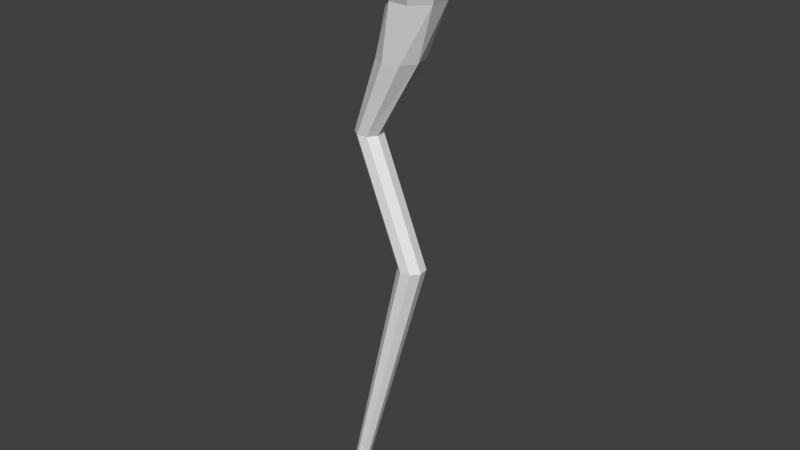 # Source: octo_platform.blend  (saved by Blender 2.75.0; exported with 4.5.12 LTS)
import bpy
from mathutils import Matrix  # noqa: F401  (used for matrix-valued properties, if any)

bpy.ops.wm.read_factory_settings(use_empty=True)
scene = bpy.context.scene
scene.name = 'Scene'

# ---- collections
col_collection_1 = bpy.data.collections.new('Collection 1'); scene.collection.children.link(col_collection_1)

# ---- materials (node trees are filled in below, after node groups)
mat_octoplatmat = bpy.data.materials.new('octoPlatMat')
mat_octoplatmat.alpha_threshold = 0.0
mat_octoplatmat.use_transparent_shadow = False
mat_octoplatmat.roughness = 0.5

# ---- material node trees

# ---- world
world_world = bpy.data.worlds.new('World'); scene.world = world_world
world_world.color = (0.05088, 0.05088, 0.05088)
world_world.use_sun_shadow = False
world_world.sun_shadow_jitter_overblur = 0.0
world_world.cycles.sampling_method = 'MANUAL'
world_world.cycles.sample_map_resolution = 256

# ---- meshes
me_cylinder = bpy.data.meshes.new('Cylinder')
me_cylinder.from_pydata([(-4.977, 8.411, -1.087), (-4.398, 10.62, 1.084), (2.428, 9.467, -1.087), (4.398, 10.62, 1.084), (8.411, 4.977, -1.087), (10.62, 4.398, 1.084), (9.467, -2.428, -1.087), (10.62, -4.398, 1.084), (4.977, -8.411, -1.087), (4.398, -10.62, 1.084), (-2.428, -9.467, -1.087), (-4.398, -10.62, 1.084), (-8.411, -4.977, -1.087), (-10.62, -4.398, 1.084), (-9.467, 2.428, -1.087), (-10.62, 4.398, 1.084), (-4.768e-07, 10.62, 1.063), (7.507, 7.507, 1.063), (10.62, 4.768e-07, 1.063), (7.507, -7.507, 1.063), (-1.431e-06, -10.62, 1.063), (-7.507, -7.507, 1.063), (-10.62, -9.537e-07, 1.063), (-7.507, 7.507, 1.063), (7.507, 3.11, 0.916), (3.11, -7.507, 0.916), (-7.507, -3.11, 0.916), (-3.11, 7.507, 0.916), (0.0, -9.537e-07, 0.3748), (-2.199, 10.62, 1.07), (5.952, 9.062, 1.07), (10.62, 2.199, 1.07), (9.062, -5.952, 1.07), (2.199, -10.62, 1.07), (-5.952, -9.062, 1.07), (-10.62, -2.199, 1.07), (-9.062, 5.952, 1.07), (9.062, -0.644, 0.9848), (-0.644, -9.062, 0.9848), (-9.062, 0.644, 0.9848), (0.644, 9.062, 0.9848), (5.308, -2.199, 0.7115), (2.199, 10.62, 1.07), (9.062, 5.952, 1.07), (10.62, -2.199, 1.07), (5.952, -9.062, 1.07), (-2.199, -10.62, 1.07), (-9.062, -5.952, 1.07), (-10.62, 2.199, 1.07), (-5.952, 9.062, 1.07), (5.952, 6.863, 0.9848), (6.863, -5.952, 0.9848), (-5.952, -6.863, 0.9848), (-6.863, 5.952, 0.9848), (-5.308, 2.199, 0.7115), (2.199, 5.308, 0.7115), (-1.555, 3.754, 0.5665), (3.754, 1.555, 0.5665), (-5.308, 7.507, 0.9918), (-1.555, 9.062, 0.9918), (-3.754, 9.062, 1.027), (-7.507, -5.308, 0.9918), (-9.062, -1.555, 0.9918), (-9.062, -3.754, 1.027), (5.308, -7.507, 0.9918), (1.555, -9.062, 0.9918), (3.754, -9.062, 1.027), (7.507, 5.308, 0.9918), (9.062, 1.555, 0.9918), (9.062, 3.754, 1.027), (-2.199, -5.308, 0.7115), (1.555, -3.754, 0.5665), (-3.754, -1.555, 0.5665), (-3.298, 10.62, 1.077), (5.175, 9.84, 1.077), (10.62, 3.298, 1.077), (9.84, -5.175, 1.077), (3.298, -10.62, 1.077), (-5.175, -9.84, 1.077), (-10.62, -3.298, 1.077), (-9.84, 5.175, 1.077), (9.84, -2.521, 1.044), (-2.521, -9.84, 1.044), (-9.84, 2.521, 1.044), (2.521, 9.84, 1.044), (7.963, -3.298, 0.9529), (1.099, 10.62, 1.065), (8.285, 6.73, 1.065), (10.62, -1.099, 1.065), (6.73, -8.285, 1.065), (-1.099, -10.62, 1.065), (-8.285, -6.73, 1.065), (-10.62, 1.099, 1.065), (-6.73, 8.285, 1.065), (6.73, 4.986, 0.9351), (4.986, -6.73, 0.9351), (-6.73, -4.986, 0.9351), (-4.986, 6.73, 0.9351), (-2.654, 1.099, 0.4789), (4.853, 4.209, 0.7721), (-0.7774, 1.877, 0.4298), (1.877, 0.7774, 0.4298), (-6.408, 7.507, 1.03), (-0.7774, 9.84, 1.03), (-1.877, 9.84, 1.038), (-7.507, -6.408, 1.03), (-9.84, -0.7774, 1.03), (-9.84, -1.877, 1.038), (6.408, -7.507, 1.03), (0.7774, -9.84, 1.03), (1.877, -9.84, 1.038), (7.507, 6.408, 1.03), (9.84, 0.7774, 1.03), (9.84, 1.877, 1.038), (-4.853, -4.209, 0.7721), (0.7774, -1.877, 0.4298), (-1.877, -0.7774, 0.4298), (-1.099, 10.62, 1.065), (6.73, 8.285, 1.065), (10.62, 1.099, 1.065), (8.285, -6.73, 1.065), (1.099, -10.62, 1.065), (-6.73, -8.285, 1.065), (-10.62, -1.099, 1.065), (-8.285, 6.73, 1.065), (8.285, 1.233, 0.9351), (1.233, -8.285, 0.9351), (-8.285, -1.233, 0.9351), (-1.233, 8.285, 0.9351), (2.654, -1.099, 0.4789), (3.298, 10.62, 1.077), (9.84, 5.175, 1.077), (10.62, -3.298, 1.077), (5.175, -9.84, 1.077), (-3.298, -10.62, 1.077), (-9.84, -5.175, 1.077), (-10.62, 3.298, 1.077), (-5.175, 9.84, 1.077), (5.175, 8.74, 1.044), (8.74, -5.175, 1.044), (-5.175, -8.74, 1.044), (-8.74, 5.175, 1.044), (-7.963, 3.298, 0.9529), (-0.4554, 6.408, 0.7721), (-2.332, 5.63, 0.7427), (5.63, 2.332, 0.7427), (-4.209, 7.507, 0.952), (-2.332, 8.285, 0.952), (-5.63, 8.285, 1.038), (-7.507, -4.209, 0.952), (-8.285, -2.332, 0.952), (-8.285, -5.63, 1.038), (4.209, -7.507, 0.952), (2.332, -8.285, 0.952), (5.63, -8.285, 1.038), (7.507, 4.209, 0.952), (8.285, 2.332, 0.952), (8.285, 5.63, 1.038), (0.4554, -6.408, 0.7721), (2.332, -5.63, 0.7427), (-5.63, -2.332, 0.7427), (-6.408, -0.4554, 0.7721), (-4.531, 0.322, 0.6061), (-7.185, 1.421, 0.8507), (-2.976, -3.432, 0.6061), (-0.322, -4.531, 0.6061), (-1.099, -2.654, 0.4789), (-3.298, -7.963, 0.9529), (-1.421, -7.185, 0.8507), (-4.076, -6.086, 0.8507), (9.062, 4.853, 1.05), (9.84, 2.976, 1.05), (9.84, 4.076, 1.064), (8.285, 4.531, 1.007), (8.285, 3.432, 0.9771), (9.062, 2.654, 1.007), (5.952, 7.963, 1.034), (6.73, 6.086, 0.9841), (6.73, 7.185, 1.029), (4.853, -9.062, 1.05), (2.976, -9.84, 1.05), (4.076, -9.84, 1.064), (4.531, -8.285, 1.007), (3.432, -8.285, 0.9771), (2.654, -9.062, 1.007), (7.963, -5.952, 1.034), (6.086, -6.73, 0.9841), (7.185, -6.73, 1.029), (-9.062, -4.853, 1.05), (-9.84, -2.976, 1.05), (-9.84, -4.076, 1.064), (-8.285, -4.531, 1.007), (-8.285, -3.432, 0.9771), (-9.062, -2.654, 1.007), (-5.952, -7.963, 1.034), (-6.73, -6.086, 0.9841), (-6.73, -7.185, 1.029), (-4.853, 9.062, 1.05), (-2.976, 9.84, 1.05), (-4.076, 9.84, 1.064), (-4.531, 8.285, 1.007), (-3.432, 8.285, 0.9771), (-2.654, 9.062, 1.007), (-7.963, 5.952, 1.034), (-6.086, 6.73, 0.9841), (-7.185, 6.73, 1.029), (6.408, 0.4554, 0.7721), (4.531, -0.322, 0.6061), (7.185, -1.421, 0.8507), (2.976, 3.432, 0.6061), (0.322, 4.531, 0.6061), (1.099, 2.654, 0.4789), (3.298, 7.963, 0.9529), (1.421, 7.185, 0.8507), (4.076, 6.086, 0.8507), (-4.209, 4.853, 0.7721), (-6.086, 4.076, 0.8507), (-3.432, 2.976, 0.6061), (-0.4554, 9.062, 0.9841), (1.421, 9.84, 1.034), (0.322, 9.84, 1.029), (-9.062, -0.4554, 0.9841), (-9.84, 1.421, 1.034), (-9.84, 0.322, 1.029), (0.4554, -9.062, 0.9841), (-1.421, -9.84, 1.034), (-0.322, -9.84, 1.029), (9.062, 0.4554, 0.9841), (9.84, -1.421, 1.034), (9.84, -0.322, 1.029), (4.209, -4.853, 0.7721), (6.086, -4.076, 0.8507), (3.432, -2.976, 0.6061), (-4.38, 7.403, -2.829), (2.137, 8.332, -2.829), (7.403, 4.38, -2.829), (8.332, -2.137, -2.829), (4.38, -7.403, -2.829), (-2.137, -8.332, -2.829), (-7.403, -4.38, -2.829), (-8.332, 2.137, -2.829), (-5.016, 8.478, -5.132), (2.447, 9.542, -5.132), (8.478, 5.016, -5.132), (9.542, -2.447, -5.132), (5.016, -8.478, -5.132), (-2.447, -9.542, -5.132), (-8.478, -5.016, -5.132), (-9.542, 2.447, -5.132), (-5.42, 6.444, -8.014), (0.7239, 8.389, -8.014), (6.444, 5.42, -8.014), (8.389, -0.7239, -8.014), (5.42, -6.444, -8.014), (-0.7239, -8.389, -8.014), (-6.444, -5.42, -8.014), (-8.389, 0.7239, -8.014), (-4.391, 5.221, -11.77), (0.5866, 6.797, -11.77), (5.221, 4.391, -11.77), (6.797, -0.5866, -11.77), (4.391, -5.221, -11.77), (-0.5866, -6.797, -11.77), (-5.221, -4.391, -11.77), (-6.797, 0.5866, -11.77), (-1.093, 6.352, -15.07), (4.127, 6.251, -15.07), (7.748, 2.488, -15.07), (7.646, -2.732, -15.07), (3.884, -6.352, -15.07), (-1.337, -6.251, -15.07), (-4.957, -2.488, -15.07), (-4.856, 2.732, -15.07), (-0.6612, 5.25, -17.76), (3.653, 5.166, -17.76), (6.645, 2.056, -17.76), (6.561, -2.258, -17.76), (3.452, -5.25, -17.76), (-0.8627, -5.166, -17.76), (-3.854, -2.056, -17.76), (-3.771, 2.258, -17.76), (-1.642, 4.644, -29.67), (1.425, 2.761, -29.67), (2.263, -0.7394, -29.67), (0.3797, -3.806, -29.67), (-3.12, -4.644, -29.67), (-6.187, -2.761, -29.67), (-7.025, 0.7394, -29.67), (-5.142, 3.806, -29.67), (-7.828, 1.499, -46.15), (-7.497, -0.6988, -46.15), (-8.816, -2.487, -46.15), (-11.01, -2.819, -46.15), (-12.8, -1.499, -46.15), (-13.13, 0.6988, -46.15), (-11.81, 2.487, -46.15), (-9.616, 2.819, -46.15), (2.94, 1.499, -72.68), (3.271, -0.6988, -72.68), (1.952, -2.487, -72.68), (-0.2462, -2.819, -72.68), (-2.035, -1.499, -72.68), (-2.366, 0.6988, -72.68), (-1.046, 2.487, -72.68), (1.151, 2.819, -72.68), (-12.98, 0.8161, -129.0), (-12.79, -0.3804, -129.0), (-13.51, -1.354, -129.0), (-14.71, -1.535, -129.0), (-15.68, -0.8161, -129.0), (-15.86, 0.3804, -129.0), (-15.15, 1.354, -129.0), (-13.95, 1.535, -129.0)], [], [(2, 117, 16), (4, 118, 17), (6, 119, 18), (8, 120, 19), (10, 121, 20), (12, 122, 21), (7, 85, 139), (0, 124, 23), (14, 123, 22), (14, 240, 239), (7, 132, 81), (11, 134, 82), (15, 136, 83), (3, 130, 84), (15, 142, 141), (27, 143, 128), (27, 144, 143), (28, 129, 101), (27, 146, 97), (27, 147, 146), (16, 117, 104), (26, 149, 96), (26, 150, 149), (22, 123, 107), (25, 152, 95), (25, 153, 152), (20, 121, 110), (24, 155, 94), (24, 156, 155), (18, 119, 113), (25, 158, 126), (25, 159, 158), (28, 98, 116), (72, 161, 160), (72, 162, 161), (54, 142, 163), (70, 164, 114), (70, 165, 164), (71, 115, 166), (38, 167, 82), (38, 168, 167), (70, 114, 169), (69, 170, 157), (69, 171, 170), (31, 75, 172), (67, 173, 111), (67, 174, 173), (68, 112, 175), (50, 176, 138), (50, 177, 176), (67, 111, 178), (66, 179, 154), (66, 180, 179), (33, 77, 181), (64, 182, 108), (64, 183, 182), (65, 109, 184), (51, 185, 139), (51, 186, 185), (64, 108, 187), (63, 188, 151), (63, 189, 188), (35, 79, 190), (61, 191, 105), (61, 192, 191), (62, 106, 193), (52, 194, 140), (52, 195, 194), (61, 105, 196), (60, 197, 148), (60, 198, 197), (29, 73, 199), (58, 200, 102), (58, 201, 200), (59, 103, 202), (53, 203, 141), (53, 204, 203), (58, 102, 205), (57, 206, 145), (57, 207, 206), (41, 85, 208), (55, 209, 99), (55, 210, 209), (56, 100, 211), (40, 212, 84), (40, 213, 212), (55, 99, 214), (53, 215, 97), (53, 216, 215), (54, 98, 217), (40, 218, 128), (40, 219, 218), (42, 86, 220), (39, 221, 127), (39, 222, 221), (48, 92, 223), (38, 224, 126), (38, 225, 224), (46, 90, 226), (37, 227, 125), (37, 228, 227), (44, 88, 229), (51, 230, 95), (51, 231, 230), (41, 129, 232), (232, 115, 71), (232, 129, 115), (129, 28, 115), (230, 232, 71), (230, 231, 232), (231, 41, 232), (95, 159, 25), (95, 230, 159), (230, 71, 159), (229, 112, 68), (229, 88, 112), (88, 18, 112), (227, 229, 68), (227, 228, 229), (228, 44, 229), (125, 156, 24), (125, 227, 156), (227, 68, 156), (226, 109, 65), (226, 90, 109), (90, 20, 109), (224, 226, 65), (224, 225, 226), (225, 46, 226), (126, 153, 25), (126, 224, 153), (224, 65, 153), (223, 106, 62), (223, 92, 106), (92, 22, 106), (221, 223, 62), (221, 222, 223), (222, 48, 223), (127, 150, 26), (127, 221, 150), (221, 62, 150), (220, 103, 59), (220, 86, 103), (86, 16, 103), (218, 220, 59), (218, 219, 220), (219, 42, 220), (128, 147, 27), (128, 218, 147), (218, 59, 147), (217, 100, 56), (217, 98, 100), (98, 28, 100), (215, 217, 56), (215, 216, 217), (216, 54, 217), (97, 144, 27), (97, 215, 144), (215, 56, 144), (214, 94, 50), (214, 99, 94), (99, 24, 94), (212, 214, 50), (212, 213, 214), (213, 55, 214), (84, 138, 3), (84, 212, 138), (212, 50, 138), (211, 101, 57), (211, 100, 101), (100, 28, 101), (209, 211, 57), (209, 210, 211), (210, 56, 211), (99, 145, 24), (99, 209, 145), (209, 57, 145), (208, 81, 37), (208, 85, 81), (85, 7, 81), (206, 208, 37), (206, 207, 208), (207, 41, 208), (145, 125, 24), (145, 206, 125), (206, 37, 125), (205, 124, 36), (205, 102, 124), (102, 23, 124), (203, 205, 36), (203, 204, 205), (204, 58, 205), (141, 80, 15), (141, 203, 80), (203, 36, 80), (202, 104, 60), (202, 103, 104), (103, 16, 104), (200, 202, 60), (200, 201, 202), (201, 59, 202), (102, 148, 23), (102, 200, 148), (200, 60, 148), (199, 137, 49), (199, 73, 137), (73, 1, 137), (197, 199, 49), (197, 198, 199), (198, 29, 199), (148, 93, 23), (148, 197, 93), (197, 49, 93), (196, 122, 34), (196, 105, 122), (105, 21, 122), (194, 196, 34), (194, 195, 196), (195, 61, 196), (140, 78, 11), (140, 194, 78), (194, 34, 78), (193, 107, 63), (193, 106, 107), (106, 22, 107), (191, 193, 63), (191, 192, 193), (192, 62, 193), (105, 151, 21), (105, 191, 151), (191, 63, 151), (190, 135, 47), (190, 79, 135), (79, 13, 135), (188, 190, 47), (188, 189, 190), (189, 35, 190), (151, 91, 21), (151, 188, 91), (188, 47, 91), (187, 120, 32), (187, 108, 120), (108, 19, 120), (185, 187, 32), (185, 186, 187), (186, 64, 187), (139, 76, 7), (139, 185, 76), (185, 32, 76), (184, 110, 66), (184, 109, 110), (109, 20, 110), (182, 184, 66), (182, 183, 184), (183, 65, 184), (108, 154, 19), (108, 182, 154), (182, 66, 154), (181, 133, 45), (181, 77, 133), (77, 9, 133), (179, 181, 45), (179, 180, 181), (180, 33, 181), (154, 89, 19), (154, 179, 89), (179, 45, 89), (178, 118, 30), (178, 111, 118), (111, 17, 118), (176, 178, 30), (176, 177, 178), (177, 67, 178), (138, 74, 3), (138, 176, 74), (176, 30, 74), (175, 113, 69), (175, 112, 113), (112, 18, 113), (173, 175, 69), (173, 174, 175), (174, 68, 175), (111, 157, 17), (111, 173, 157), (173, 69, 157), (172, 131, 43), (172, 75, 131), (75, 5, 131), (170, 172, 43), (170, 171, 172), (171, 31, 172), (157, 87, 17), (157, 170, 87), (170, 43, 87), (169, 96, 52), (169, 114, 96), (114, 26, 96), (167, 169, 52), (167, 168, 169), (168, 70, 169), (82, 140, 11), (82, 167, 140), (167, 52, 140), (166, 116, 72), (166, 115, 116), (115, 28, 116), (164, 166, 72), (164, 165, 166), (165, 71, 166), (114, 160, 26), (114, 164, 160), (164, 72, 160), (163, 83, 39), (163, 142, 83), (142, 15, 83), (161, 163, 39), (161, 162, 163), (162, 54, 163), (160, 127, 26), (160, 161, 127), (161, 39, 127), (116, 162, 72), (116, 98, 162), (98, 54, 162), (158, 165, 70), (158, 159, 165), (159, 71, 165), (126, 168, 38), (126, 158, 168), (158, 70, 168), (113, 171, 69), (113, 119, 171), (119, 31, 171), (155, 174, 67), (155, 156, 174), (156, 68, 174), (94, 177, 50), (94, 155, 177), (155, 67, 177), (110, 180, 66), (110, 121, 180), (121, 33, 180), (152, 183, 64), (152, 153, 183), (153, 65, 183), (95, 186, 51), (95, 152, 186), (152, 64, 186), (107, 189, 63), (107, 123, 189), (123, 35, 189), (149, 192, 61), (149, 150, 192), (150, 62, 192), (96, 195, 52), (96, 149, 195), (149, 61, 195), (104, 198, 60), (104, 117, 198), (117, 29, 198), (146, 201, 58), (146, 147, 201), (147, 59, 201), (97, 204, 53), (97, 146, 204), (146, 58, 204), (101, 207, 57), (101, 129, 207), (129, 41, 207), (143, 210, 55), (143, 144, 210), (144, 56, 210), (128, 213, 40), (128, 143, 213), (143, 55, 213), (141, 216, 53), (141, 142, 216), (142, 54, 216), (84, 219, 40), (84, 130, 219), (130, 42, 219), (83, 222, 39), (83, 136, 222), (136, 48, 222), (82, 225, 38), (82, 134, 225), (134, 46, 225), (81, 228, 37), (81, 132, 228), (132, 44, 228), (139, 231, 51), (139, 85, 231), (85, 41, 231), (233, 234, 242), (2, 4, 235), (10, 238, 237), (0, 233, 240), (2, 234, 233), (6, 236, 235), (10, 12, 239), (8, 237, 236), (247, 248, 256), (233, 241, 248), (239, 247, 246), (237, 245, 244), (235, 243, 242), (240, 248, 247), (237, 238, 246), (236, 244, 243), (251, 259, 258), (245, 246, 254), (243, 244, 252), (241, 242, 250), (248, 241, 249), (246, 247, 255), (244, 245, 253), (242, 243, 251), (257, 265, 272), (255, 256, 264), (254, 262, 261), (252, 260, 259), (250, 258, 257), (249, 257, 264), (254, 255, 263), (252, 253, 261), (268, 276, 275), (263, 271, 270), (261, 269, 268), (259, 267, 266), (264, 272, 271), (262, 270, 269), (260, 268, 267), (258, 266, 265), (280, 288, 287), (266, 274, 273), (265, 273, 280), (270, 271, 279), (269, 277, 276), (267, 275, 274), (272, 280, 279), (269, 270, 278), (285, 293, 292), (278, 286, 285), (276, 284, 283), (273, 274, 282), (280, 273, 281), (279, 287, 286), (277, 285, 284), (275, 283, 282), (293, 294, 302, 301), (283, 291, 290), (287, 288, 296), (286, 294, 293), (284, 292, 291), (281, 282, 290), (288, 281, 289), (287, 295, 294), (117, 2, 0), (2, 130, 3), (0, 73, 29), (42, 130, 2), (0, 1, 73), (86, 42, 2), (0, 29, 117), (16, 86, 2), (118, 4, 2), (4, 131, 5), (2, 74, 30), (43, 131, 4), (2, 3, 74), (87, 43, 4), (2, 30, 118), (17, 87, 4), (119, 6, 4), (6, 132, 7), (4, 75, 31), (44, 132, 6), (4, 5, 75), (88, 44, 6), (4, 31, 119), (18, 88, 6), (120, 8, 6), (8, 133, 9), (6, 76, 32), (45, 133, 8), (6, 7, 76), (89, 45, 8), (6, 32, 120), (19, 89, 8), (121, 10, 8), (10, 134, 11), (8, 77, 33), (46, 134, 10), (8, 9, 77), (90, 46, 10), (8, 33, 121), (20, 90, 10), (122, 12, 10), (12, 135, 13), (10, 78, 34), (47, 135, 12), (10, 11, 78), (91, 47, 12), (10, 34, 122), (21, 91, 12), (124, 0, 14), (0, 137, 1), (14, 80, 36), (49, 137, 0), (14, 15, 80), (93, 49, 0), (14, 36, 124), (23, 93, 0), (123, 14, 12), (14, 136, 15), (12, 79, 35), (48, 136, 14), (12, 13, 79), (92, 48, 14), (12, 35, 123), (22, 92, 14), (12, 14, 239), (241, 233, 242), (234, 2, 235), (8, 10, 237), (14, 0, 240), (0, 2, 233), (4, 6, 235), (238, 10, 239), (6, 8, 236), (255, 247, 256), (240, 233, 248), (238, 239, 246), (236, 237, 244), (234, 235, 242), (239, 240, 247), (245, 237, 246), (235, 236, 243), (250, 251, 258), (253, 245, 254), (251, 243, 252), (249, 241, 250), (256, 248, 249), (254, 246, 255), (252, 244, 253), (250, 242, 251), (264, 257, 272), (263, 255, 264), (253, 254, 261), (251, 252, 259), (249, 250, 257), (256, 249, 264), (262, 254, 263), (260, 252, 261), (267, 268, 275), (262, 263, 270), (260, 261, 268), (258, 259, 266), (263, 264, 271), (261, 262, 269), (259, 260, 267), (257, 258, 265), (279, 280, 287), (265, 266, 273), (272, 265, 280), (278, 270, 279), (268, 269, 276), (266, 267, 274), (271, 272, 279), (277, 269, 278), (284, 285, 292), (277, 278, 285), (275, 276, 283), (281, 273, 282), (288, 280, 281), (278, 279, 286), (276, 277, 284), (274, 275, 282), (295, 296, 304, 303), (290, 291, 299, 298), (292, 293, 301, 300), (294, 295, 303, 302), (296, 289, 297, 304), (282, 283, 290), (295, 287, 296), (285, 286, 293), (283, 284, 291), (289, 281, 290), (296, 288, 289), (286, 287, 294), (297, 298, 306, 305), (299, 300, 308, 307), (301, 302, 310, 309), (303, 304, 312, 311), (298, 299, 307, 306), (300, 301, 309, 308), (291, 292, 300, 299), (289, 290, 298, 297), (310, 307, 309), (311, 312, 305), (307, 310, 311), (307, 308, 309), (311, 306, 307), (306, 311, 305), (304, 297, 305, 312), (302, 303, 311, 310)])
me_cylinder.materials.append(mat_octoplatmat)
me_cylinder.use_remesh_preserve_volume = False
me_cylinder.use_remesh_preserve_attributes = False
me_cylinder.use_mirror_vertex_groups = False
me_cylinder.update()

# ---- objects
ob_cylinder = bpy.data.objects.new('Cylinder', me_cylinder)

# ---- transforms, parenting, visibility, modifiers, constraints
ob_cylinder.location = (0.0, 0.0, 0.0)
ob_cylinder.lineart.crease_threshold = 0.0

# ---- collection membership
col_collection_1.objects.link(ob_cylinder)

# ---- scene / render settings (as saved in the file)
scene.frame_start = 1; scene.frame_end = 250; scene.frame_set(1)
scene.render.engine = 'BLENDER_EEVEE_NEXT'
scene.render.resolution_percentage = 50
scene.render.dither_intensity = 0.0
scene.cycles.use_denoising = False
scene.cycles.samples = 10
scene.cycles.sampling_pattern = 'TABULATED_SOBOL'
scene.cycles.light_sampling_threshold = 0.0
scene.cycles.use_adaptive_sampling = False
scene.cycles.use_light_tree = False
scene.cycles.blur_glossy = 0.0
scene.cycles.pixel_filter_type = 'GAUSSIAN'
scene.cycles.sample_clamp_indirect = 0.0
scene.view_settings.view_transform = 'Standard'
bpy.context.view_layer.update()

# ---- added for rendering (the .blend has no active camera and no usable light): camera, sun
cam_auto = bpy.data.cameras.new('AutoCamera')
cam_auto.lens = 50.0
cam_auto.sensor_width = 36.0
cam_auto.clip_end = 2183.44
ob_auto_camera = bpy.data.objects.new('AutoCamera', cam_auto)
scene.collection.objects.link(ob_auto_camera)
ob_auto_camera.location = (121.79, -149.296, 35.5573)
ob_auto_camera.rotation_euler = (1.09748, -7.21219e-08, 0.694738)
scene.camera = ob_auto_camera
light_auto_sun = bpy.data.lights.new('AutoSun', 'SUN')
light_auto_sun.energy = 3.0
light_auto_sun.angle = 0.0523599
ob_auto_sun = bpy.data.objects.new('AutoSun', light_auto_sun)
scene.collection.objects.link(ob_auto_sun)
ob_auto_sun.rotation_euler = (0.872665, 0.174533, 0.523599)
bpy.context.view_layer.update()
